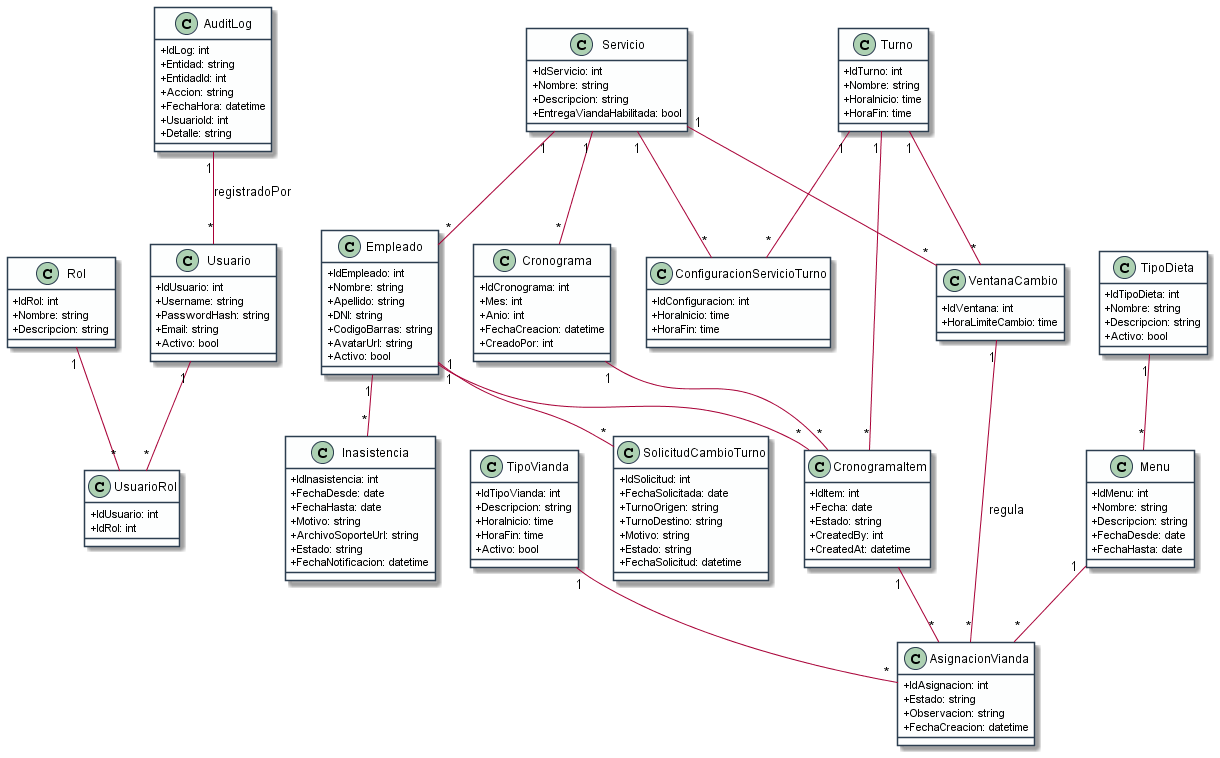

The diagram above was rendered by PlantUML. Its source (embedded in the PNG):
@startuml DiagramaClasesCronogramaViandas
skinparam classAttributeIconSize 0
skinparam classBackgroundColor #fdfefe
skinparam classBorderColor #2c3e50

class Usuario {
  +IdUsuario: int
  +Username: string
  +PasswordHash: string
  +Email: string
  +Activo: bool
}

class Rol {
  +IdRol: int
  +Nombre: string
  +Descripcion: string
}

class UsuarioRol {
  +IdUsuario: int
  +IdRol: int
}

class Servicio {
  +IdServicio: int
  +Nombre: string
  +Descripcion: string
  +EntregaViandaHabilitada: bool
}

class Empleado {
  +IdEmpleado: int
  +Nombre: string
  +Apellido: string
  +DNI: string
  +CodigoBarras: string
  +AvatarUrl: string
  +Activo: bool
}

class Turno {
  +IdTurno: int
  +Nombre: string
  +HoraInicio: time
  +HoraFin: time
}

class ConfiguracionServicioTurno {
  +IdConfiguracion: int
  +HoraInicio: time
  +HoraFin: time
}

class Cronograma {
  +IdCronograma: int
  +Mes: int
  +Anio: int
  +FechaCreacion: datetime
  +CreadoPor: int
}

class CronogramaItem {
  +IdItem: int
  +Fecha: date
  +Estado: string
  +CreatedBy: int
  +CreatedAt: datetime
}

class TipoVianda {
  +IdTipoVianda: int
  +Descripcion: string
  +HoraInicio: time
  +HoraFin: time
  +Activo: bool
}

class TipoDieta {
  +IdTipoDieta: int
  +Nombre: string
  +Descripcion: string
  +Activo: bool
}

class Menu {
  +IdMenu: int
  +Nombre: string
  +Descripcion: string
  +FechaDesde: date
  +FechaHasta: date
}

class AsignacionVianda {
  +IdAsignacion: int
  +Estado: string
  +Observacion: string
  +FechaCreacion: datetime
}

class VentanaCambio {
  +IdVentana: int
  +HoraLimiteCambio: time
}

class SolicitudCambioTurno {
  +IdSolicitud: int
  +FechaSolicitada: date
  +TurnoOrigen: string
  +TurnoDestino: string
  +Motivo: string
  +Estado: string
  +FechaSolicitud: datetime
}

class Inasistencia {
  +IdInasistencia: int
  +FechaDesde: date
  +FechaHasta: date
  +Motivo: string
  +ArchivoSoporteUrl: string
  +Estado: string
  +FechaNotificacion: datetime
}

class AuditLog {
  +IdLog: int
  +Entidad: string
  +EntidadId: int
  +Accion: string
  +FechaHora: datetime
  +UsuarioId: int
  +Detalle: string
}

Usuario "1" -- "*" UsuarioRol
Rol "1" -- "*" UsuarioRol

Servicio "1" -- "*" Empleado
Servicio "1" -- "*" Cronograma
Servicio "1" -- "*" ConfiguracionServicioTurno
Servicio "1" -- "*" VentanaCambio

Empleado "1" -- "*" CronogramaItem
Empleado "1" -- "*" Inasistencia
Empleado "1" -- "*" SolicitudCambioTurno

Turno "1" -- "*" ConfiguracionServicioTurno
Turno "1" -- "*" CronogramaItem
Turno "1" -- "*" VentanaCambio

Cronograma "1" -- "*" CronogramaItem

TipoDieta "1" -- "*" Menu
Menu "1" -- "*" AsignacionVianda

CronogramaItem "1" -- "*" AsignacionVianda
TipoVianda "1" -- "*" AsignacionVianda

VentanaCambio "1" -- "*" AsignacionVianda : regula

AuditLog "1" -- "*" Usuario : "registradoPor"

@enduml